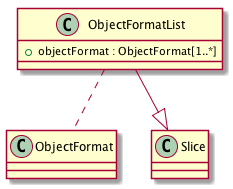

The diagram above was rendered by PlantUML. Its source (embedded in the PNG):
@startuml images/class_ObjectFormatList.png

class ObjectFormatList {
  + objectFormat : ObjectFormat[1..*]
}
ObjectFormatList .. ObjectFormat
ObjectFormatList --|> Slice

@enduml